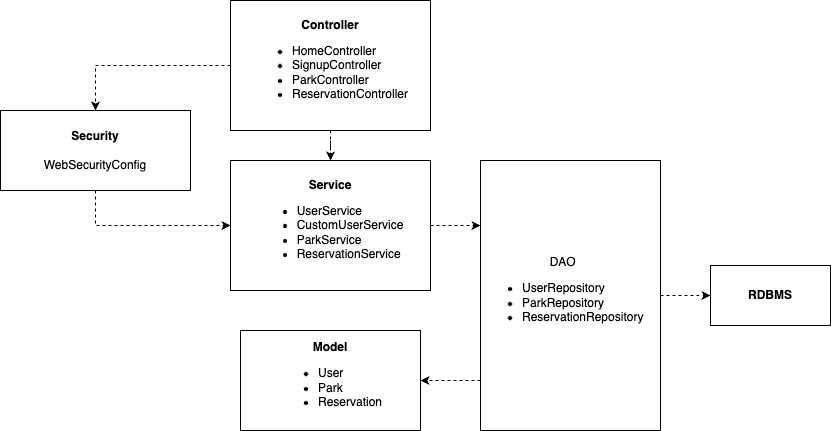

The diagram above was exported from draw.io. Its source (the exported page's mxGraphModel, read from the mxfile embedded in the PNG):
<mxGraphModel dx="746" dy="726" grid="1" gridSize="10" guides="1" tooltips="1" connect="1" arrows="1" fold="1" page="1" pageScale="1" pageWidth="850" pageHeight="1100" math="0" shadow="0">
  <root>
    <mxCell id="0" />
    <mxCell id="1" parent="0" />
    <mxCell id="MSWbFmAu6ctZtChaicuP-7" style="edgeStyle=orthogonalEdgeStyle;rounded=0;orthogonalLoop=1;jettySize=auto;html=1;dashed=1;" edge="1" parent="1" source="MSWbFmAu6ctZtChaicuP-1" target="MSWbFmAu6ctZtChaicuP-2">
      <mxGeometry relative="1" as="geometry" />
    </mxCell>
    <mxCell id="MSWbFmAu6ctZtChaicuP-21" style="edgeStyle=orthogonalEdgeStyle;rounded=0;orthogonalLoop=1;jettySize=auto;html=1;entryX=0.5;entryY=0;entryDx=0;entryDy=0;dashed=1;" edge="1" parent="1" source="MSWbFmAu6ctZtChaicuP-1" target="MSWbFmAu6ctZtChaicuP-20">
      <mxGeometry relative="1" as="geometry" />
    </mxCell>
    <mxCell id="MSWbFmAu6ctZtChaicuP-1" value="&lt;b&gt;Controller&lt;/b&gt;&lt;div&gt;&lt;ul&gt;&lt;li style=&quot;text-align: left;&quot;&gt;HomeController&lt;/li&gt;&lt;li style=&quot;text-align: left;&quot;&gt;SignupController&lt;/li&gt;&lt;li style=&quot;text-align: left;&quot;&gt;ParkController&lt;/li&gt;&lt;li style=&quot;text-align: left;&quot;&gt;ReservationController&lt;/li&gt;&lt;/ul&gt;&lt;/div&gt;" style="rounded=0;whiteSpace=wrap;html=1;" vertex="1" parent="1">
      <mxGeometry x="240" y="80" width="200" height="130" as="geometry" />
    </mxCell>
    <mxCell id="MSWbFmAu6ctZtChaicuP-2" value="&lt;b&gt;Service&lt;/b&gt;&lt;div&gt;&lt;ul&gt;&lt;li style=&quot;text-align: left;&quot;&gt;UserService&lt;/li&gt;&lt;li style=&quot;text-align: left;&quot;&gt;CustomUserService&lt;/li&gt;&lt;li style=&quot;text-align: left;&quot;&gt;ParkService&lt;/li&gt;&lt;li style=&quot;text-align: left;&quot;&gt;ReservationService&lt;/li&gt;&lt;/ul&gt;&lt;/div&gt;" style="rounded=0;whiteSpace=wrap;html=1;" vertex="1" parent="1">
      <mxGeometry x="240" y="240" width="200" height="130" as="geometry" />
    </mxCell>
    <mxCell id="MSWbFmAu6ctZtChaicuP-3" value="&lt;b&gt;Model&lt;/b&gt;&lt;div&gt;&lt;ul&gt;&lt;li style=&quot;text-align: left;&quot;&gt;User&lt;/li&gt;&lt;li style=&quot;text-align: left;&quot;&gt;Park&lt;/li&gt;&lt;li style=&quot;text-align: left;&quot;&gt;Reservation&lt;/li&gt;&lt;/ul&gt;&lt;/div&gt;" style="rounded=0;whiteSpace=wrap;html=1;" vertex="1" parent="1">
      <mxGeometry x="250" y="410" width="180" height="100" as="geometry" />
    </mxCell>
    <mxCell id="MSWbFmAu6ctZtChaicuP-19" value="" style="edgeStyle=orthogonalEdgeStyle;rounded=0;orthogonalLoop=1;jettySize=auto;html=1;dashed=1;" edge="1" parent="1" source="MSWbFmAu6ctZtChaicuP-5" target="MSWbFmAu6ctZtChaicuP-18">
      <mxGeometry relative="1" as="geometry" />
    </mxCell>
    <mxCell id="MSWbFmAu6ctZtChaicuP-23" style="edgeStyle=orthogonalEdgeStyle;rounded=0;orthogonalLoop=1;jettySize=auto;html=1;entryX=1;entryY=0.5;entryDx=0;entryDy=0;dashed=1;" edge="1" parent="1" source="MSWbFmAu6ctZtChaicuP-5" target="MSWbFmAu6ctZtChaicuP-3">
      <mxGeometry relative="1" as="geometry">
        <Array as="points">
          <mxPoint x="470" y="460" />
          <mxPoint x="470" y="460" />
        </Array>
      </mxGeometry>
    </mxCell>
    <mxCell id="MSWbFmAu6ctZtChaicuP-5" value="&lt;div style=&quot;text-align: center;&quot;&gt;&lt;span style=&quot;background-color: transparent; color: light-dark(rgb(0, 0, 0), rgb(255, 255, 255));&quot;&gt;DAO&lt;/span&gt;&lt;/div&gt;&lt;div&gt;&lt;ul&gt;&lt;li&gt;UserRepository&lt;/li&gt;&lt;li&gt;ParkRepository&lt;/li&gt;&lt;li&gt;ReservationRepository&lt;/li&gt;&lt;/ul&gt;&lt;/div&gt;" style="rounded=0;whiteSpace=wrap;html=1;align=left;" vertex="1" parent="1">
      <mxGeometry x="490" y="240" width="180" height="270" as="geometry" />
    </mxCell>
    <mxCell id="MSWbFmAu6ctZtChaicuP-17" style="edgeStyle=orthogonalEdgeStyle;rounded=0;orthogonalLoop=1;jettySize=auto;html=1;dashed=1;" edge="1" parent="1" source="MSWbFmAu6ctZtChaicuP-2">
      <mxGeometry relative="1" as="geometry">
        <mxPoint x="490" y="305" as="targetPoint" />
      </mxGeometry>
    </mxCell>
    <mxCell id="MSWbFmAu6ctZtChaicuP-18" value="&lt;b&gt;RDBMS&lt;/b&gt;" style="rounded=0;whiteSpace=wrap;html=1;" vertex="1" parent="1">
      <mxGeometry x="720" y="345" width="120" height="60" as="geometry" />
    </mxCell>
    <mxCell id="MSWbFmAu6ctZtChaicuP-22" style="edgeStyle=orthogonalEdgeStyle;rounded=0;orthogonalLoop=1;jettySize=auto;html=1;entryX=0;entryY=0.5;entryDx=0;entryDy=0;dashed=1;" edge="1" parent="1" source="MSWbFmAu6ctZtChaicuP-20" target="MSWbFmAu6ctZtChaicuP-2">
      <mxGeometry relative="1" as="geometry">
        <Array as="points">
          <mxPoint x="105" y="305" />
        </Array>
      </mxGeometry>
    </mxCell>
    <mxCell id="MSWbFmAu6ctZtChaicuP-20" value="&lt;b&gt;Security&lt;/b&gt;&lt;div&gt;&lt;span style=&quot;text-align: left; background-color: transparent; color: light-dark(rgb(0, 0, 0), rgb(255, 255, 255));&quot;&gt;&lt;br&gt;&lt;/span&gt;&lt;/div&gt;&lt;div&gt;&lt;span style=&quot;text-align: left; background-color: transparent; color: light-dark(rgb(0, 0, 0), rgb(255, 255, 255));&quot;&gt;WebSecurityConfig&lt;/span&gt;&lt;/div&gt;" style="rounded=0;whiteSpace=wrap;html=1;" vertex="1" parent="1">
      <mxGeometry x="10" y="190" width="190" height="80" as="geometry" />
    </mxCell>
  </root>
</mxGraphModel>